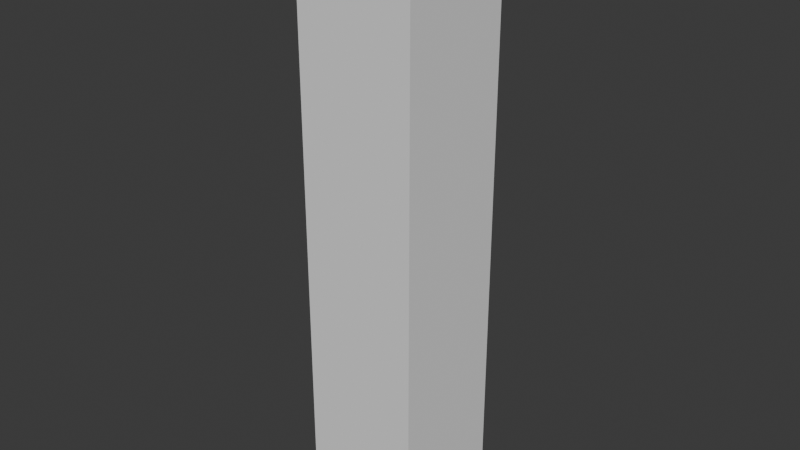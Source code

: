 # Source: Single-2.blend  (saved by Blender 4.3.34; exported with 4.5.12 LTS)
import bpy
from mathutils import Matrix  # noqa: F401  (used for matrix-valued properties, if any)

bpy.ops.wm.read_factory_settings(use_empty=True)
scene = bpy.context.scene
scene.name = 'Scene'

# ---- collections
col_collection = bpy.data.collections.new('Collection'); scene.collection.children.link(col_collection)

# ---- world
world_world = bpy.data.worlds.new('World'); scene.world = world_world
world_world.use_nodes = True; world_world.node_tree.nodes.clear()
_N = world_world.node_tree.nodes; _L = world_world.node_tree.links
n0 = _N.new('ShaderNodeOutputWorld'); n0.name = 'World Output'; n0.location = (300, 300)
n1 = _N.new('ShaderNodeBackground'); n1.name = 'Background'; n1.location = (10, 300)
n1.inputs[0].default_value = (0.05088, 0.05088, 0.05088, 1.0)
_L.new(n1.outputs[0], n0.inputs[0])
n0.is_active_output = True
world_world.color = (0.05088, 0.05088, 0.05088)
world_world.sun_shadow_jitter_overblur = 0.0

# ---- meshes
me_cube = bpy.data.meshes.new('Cube')
me_cube.from_pydata([(1.0, 1.0, 1.0), (1.0, 1.0, -1.0), (1.0, -1.0, 1.0), (1.0, -1.0, -1.0), (-1.0, 1.0, 1.0), (-1.0, 1.0, -1.0), (-1.0, -1.0, 1.0), (-1.0, -1.0, -1.0)], [], [(0, 4, 6, 2), (3, 2, 6, 7), (7, 6, 4, 5), (5, 1, 3, 7), (1, 0, 2, 3), (5, 4, 0, 1)])
_uv = me_cube.uv_layers.new(name='UVMap')
_uv.uv.foreach_set('vector', [0.625, 0.5, 0.875, 0.5, 0.875, 0.75, 0.625, 0.75, 0.375, 0.75, 0.625, 0.75, 0.625, 1.0, 0.375, 1.0, 0.375, 0.0, 0.625, 0.0, 0.625, 0.25, 0.375, 0.25, 0.125, 0.5, 0.375, 0.5, 0.375, 0.75, 0.125, 0.75, 0.375, 0.5, 0.625, 0.5, 0.625, 0.75, 0.375, 0.75, 0.375, 0.25, 0.625, 0.25, 0.625, 0.5, 0.375, 0.5])
me_cube.materials.append(None)
me_cube.use_mirror_vertex_groups = False
me_cube.update()

# ---- objects
ob_cube = bpy.data.objects.new('Cube', me_cube)

# ---- transforms, parenting, visibility, modifiers, constraints
ob_cube.location = (0.4, 0.4, 0.0)
ob_cube.scale = (0.2, 0.2, 1.0)
ob_cube.lock_rotations_4d = False
ob_cube.empty_display_type = 'ARROWS'
ob_cube.lineart.crease_threshold = 0.0

# ---- collection membership
col_collection.objects.link(ob_cube)

# ---- scene / render settings (as saved in the file)
scene.frame_start = 1; scene.frame_end = 250; scene.frame_set(1)
scene.render.engine = 'BLENDER_EEVEE_NEXT'
bpy.context.view_layer.update()

# ---- added for rendering (the .blend has no active camera and no usable light): camera, sun
cam_auto = bpy.data.cameras.new('AutoCamera')
cam_auto.lens = 50.0
cam_auto.sensor_width = 36.0
cam_auto.clip_end = 1000.0
ob_auto_camera = bpy.data.objects.new('AutoCamera', cam_auto)
scene.collection.objects.link(ob_auto_camera)
ob_auto_camera.location = (2.32304, -1.90765, 1.53843)
ob_auto_camera.rotation_euler = (1.09748, -7.21219e-08, 0.694738)
scene.camera = ob_auto_camera
light_auto_sun = bpy.data.lights.new('AutoSun', 'SUN')
light_auto_sun.energy = 3.0
light_auto_sun.angle = 0.0523599
ob_auto_sun = bpy.data.objects.new('AutoSun', light_auto_sun)
scene.collection.objects.link(ob_auto_sun)
ob_auto_sun.rotation_euler = (0.872665, 0.174533, 0.523599)
bpy.context.view_layer.update()
